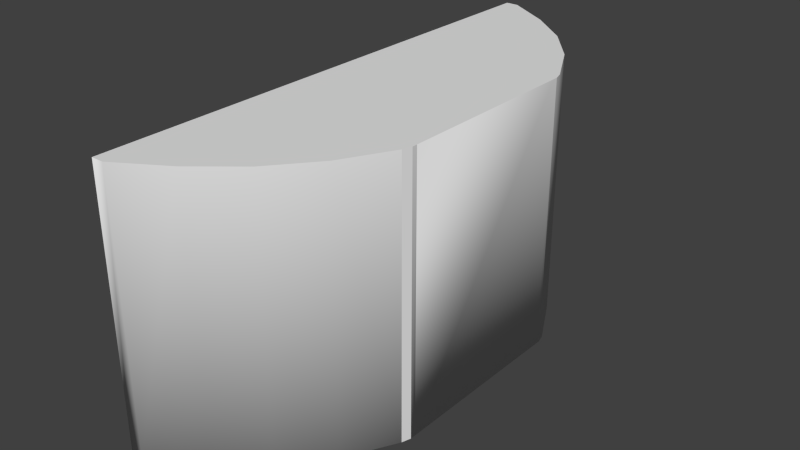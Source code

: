 # Source: CIR.blend  (saved by Blender 2.72.0; exported with 4.5.12 LTS)
import bpy
from mathutils import Matrix  # noqa: F401  (used for matrix-valued properties, if any)

bpy.ops.wm.read_factory_settings(use_empty=True)
scene = bpy.context.scene
scene.name = 'Scene'

# ---- collections
col_collection_1 = bpy.data.collections.new('Collection 1'); scene.collection.children.link(col_collection_1)

# ---- materials (node trees are filled in below, after node groups)
mat_cir = bpy.data.materials.new('CIR')
mat_cir.alpha_threshold = 0.0
mat_cir.use_transparent_shadow = False
mat_cir.roughness = 0.5
mat_cir.line_color = (0.0, 0.0, 0.0, 1.0)

# ---- material node trees
mat_cir.use_nodes = True; mat_cir.node_tree.nodes.clear()
_N = mat_cir.node_tree.nodes; _L = mat_cir.node_tree.links
n0 = _N.new('ShaderNodeOutputMaterial'); n0.name = 'Material Output'; n0.location = (300, 300)
n1 = _N.new('ShaderNodeBsdfDiffuse'); n1.name = 'Diffuse BSDF'; n1.location = (10, 300)
_L.new(n1.outputs[0], n0.inputs[0])
n0.is_active_output = True

# ---- world
world_world = bpy.data.worlds.new('World'); scene.world = world_world
world_world.color = (0.05088, 0.05088, 0.05088)
world_world.use_sun_shadow = False
world_world.sun_shadow_jitter_overblur = 0.0
world_world.cycles.sampling_method = 'MANUAL'
world_world.cycles.sample_map_resolution = 256

# ---- meshes
me_cube_004 = bpy.data.meshes.new('Cube.004')
me_cube_004.from_pydata([(-0.5928, -1.869, 0.96), (-0.5928, -1.862, 0.96), (-0.5928, -1.862, -0.96), (-0.5928, -1.869, -0.96), (-0.5031, -1.869, 0.96), (-0.1635, -1.663, 0.96), (-0.5928, -1.291, 0.7881), (-0.5928, -1.291, -0.7779), (-0.5928, 1.862, 0.96), (-0.5928, 0.7093, 0.7881), (0.5928, -0.7003, -0.96), (0.5928, 0.6628, 0.96), (0.1318, 1.406, 0.96), (0.5928, -0.6628, 0.96), (-0.489, 0.7093, 0.7881), (-0.489, -1.291, 0.7881), (-0.489, -1.291, -0.7779), (-0.5928, 0.7093, -0.7779), (-0.5928, 1.862, -0.96), (0.5928, -0.7003, 0.96), (0.5731, -0.7654, 0.96), (0.3883, -1.111, 0.96), (0.1395, -1.414, 0.96), (0.5928, 0.7003, 0.96), (0.5731, 0.7654, 0.96), (0.3883, 1.111, 0.96), (0.1395, 1.414, 0.96), (-0.1635, 1.663, 0.96), (-0.5928, 1.869, 0.96), (-0.5027, 1.869, 0.96), (-0.489, 0.7093, -0.7779), (-0.489, -0.1735, -0.5333), (-0.489, -0.07125, -0.5035), (-0.489, 0.02789, -0.4526), (-0.489, 0.1148, -0.3841), (-0.489, 0.1861, -0.3007), (-0.489, 0.2391, -0.2056), (-0.489, 0.2717, -0.1023), (-0.489, 0.2827, 0.005113), (-0.489, 0.2717, 0.1125), (-0.489, 0.2391, 0.2158), (-0.489, 0.1861, 0.311), (-0.489, 0.1148, 0.3944), (-0.489, 0.02789, 0.4628), (-0.489, -0.07125, 0.5137), (-0.489, -0.1788, 0.545), (-0.489, -0.2077, 0.5478), (-0.489, -0.2077, 0.7016), (-0.489, -0.3737, 0.7016), (-0.489, -0.3737, 0.5478), (-0.489, -0.4026, 0.545), (-0.489, -0.4079, 0.5435), (-0.489, -0.5101, 0.5137), (-0.489, -0.6093, 0.4628), (-0.489, -0.6962, 0.3944), (-0.489, -0.7675, 0.311), (-0.489, -0.8205, 0.2158), (-0.489, -0.8531, 0.1125), (-0.489, -0.8641, 0.005114), (-0.489, -0.8531, -0.1023), (-0.489, -0.8205, -0.2056), (-0.489, -0.7675, -0.3007), (-0.489, -0.6962, -0.3841), (-0.489, -0.6093, -0.4526), (-0.489, -0.5101, -0.5035), (-0.489, -0.4026, -0.5348), (-0.489, -0.2907, -0.5454), (-0.489, -0.1788, -0.5348), (-0.5928, 1.869, -0.96), (-0.5245, -0.07125, -0.5035), (-0.5245, 0.02789, -0.4526), (-0.5245, 0.1148, -0.3841), (-0.5245, 0.1861, -0.3007), (-0.5245, 0.2391, -0.2056), (-0.5245, 0.2717, -0.1023), (-0.5245, 0.2827, 0.005113), (-0.5245, 0.2717, 0.1125), (-0.5245, 0.2391, 0.2158), (-0.5245, 0.1861, 0.311), (-0.5245, 0.1148, 0.3944), (-0.5245, 0.02789, 0.4628), (-0.5245, -0.07125, 0.5137), (-0.5245, -0.1788, 0.545), (-0.5245, -0.2077, 0.5478), (-0.5245, -0.3737, 0.5478), (-0.5245, -0.4026, 0.545), (-0.5245, -0.5101, 0.5137), (-0.5245, -0.6093, 0.4628), (-0.5245, -0.6962, 0.3944), (-0.5245, -0.7675, 0.311), (-0.5245, -0.8205, 0.2158), (-0.5245, -0.8531, 0.1125), (-0.5245, -0.8641, 0.005114), (-0.5245, -0.8531, -0.1023), (-0.5245, -0.8205, -0.2056), (-0.5245, -0.7675, -0.3007), (-0.5245, -0.6962, -0.3841), (-0.5245, -0.6093, -0.4526), (-0.5245, -0.5101, -0.5035), (-0.5245, -0.4026, -0.5348), (-0.5245, -0.2907, -0.5454), (-0.5245, -0.1788, -0.5348), (-0.5245, -0.0341, -0.4003), (-0.5245, 0.03827, -0.3552), (-0.5245, 0.1021, -0.2821), (-0.5245, 0.1362, -0.2431), (-0.5245, 0.1904, -0.1214), (-0.5245, 0.2071, 0.005113), (-0.5245, 0.1904, 0.1316), (-0.5245, 0.1362, 0.2533), (-0.5245, 0.1021, 0.2923), (-0.5245, 0.03827, 0.3654), (-0.5245, -0.0341, 0.4105), (-0.5245, -0.147, 0.4637), (-0.5245, -0.2006, 0.476), (-0.5245, -0.2077, 0.4824), (-0.5245, -0.3737, 0.4824), (-0.5245, -0.3808, 0.476), (-0.5245, -0.6197, 0.3654), (-0.5245, -0.6835, 0.2923), (-0.5245, -0.7176, 0.2533), (-0.5245, -0.7718, 0.1316), (-0.5245, -0.7885, 0.005113), (-0.5245, -0.7718, -0.1214), (-0.5245, -0.7176, -0.2431), (-0.5245, -0.6835, -0.2821), (-0.5245, -0.6197, -0.3552), (-0.5245, -0.5473, -0.4003), (-0.5245, -0.4344, -0.4535), (-0.5245, -0.3808, -0.4658), (-0.5245, -0.2006, -0.4658), (-0.5245, -0.147, -0.4535), (-0.5245, -0.103, -0.4385), (-0.5245, 0.01212, -0.3747), (-0.5245, 0.05103, -0.3406), (-0.5245, 0.1625, -0.19), (-0.5245, 0.1625, 0.2003), (-0.5245, 0.05103, 0.3508), (-0.5245, 0.01212, 0.3849), (-0.5245, -0.103, 0.4487), (-0.5245, -0.2077, 0.4766), (-0.5245, -0.3737, 0.4766), (-0.5245, -0.4344, 0.4637), (-0.5245, -0.5935, 0.3849), (-0.5245, -0.6324, 0.3508), (-0.5245, -0.7439, 0.2003), (-0.5245, -0.7439, -0.19), (-0.5245, -0.6324, -0.3406), (-0.5245, -0.5935, -0.3747), (-0.5245, -0.4784, -0.4385), (-0.5245, -0.2907, -0.4728), (-0.5903, -0.07574, -0.3552), (-0.5384, 0.02138, -0.3552), (-0.5903, 0.05606, -0.2431), (-0.5398, 0.1778, -0.1214), (-0.549, 0.187, 0.005113), (-0.5398, 0.1778, 0.1316), (-0.5903, 0.05606, 0.2533), (-0.5384, 0.02138, 0.3654), (-0.5903, -0.07574, 0.3654), (-0.5398, -0.1975, 0.4637), (-0.549, -0.2907, 0.4637), (-0.533, -0.2907, 0.4763), (-0.533, -0.2077, 0.4699), (-0.5398, -0.3839, 0.4637), (-0.533, -0.3737, 0.4699), (-0.5245, -0.4784, 0.4487), (-0.5384, -0.6028, 0.3654), (-0.5245, -0.5473, 0.4105), (-0.5903, -0.6375, 0.2533), (-0.5398, -0.7592, 0.1316), (-0.549, -0.7684, 0.005113), (-0.5398, -0.7592, -0.1214), (-0.5903, -0.6375, -0.2431), (-0.5384, -0.6028, -0.3552), (-0.5903, -0.5057, -0.3552), (-0.5398, -0.3839, -0.4535), (-0.549, -0.2907, -0.4535), (-0.5398, -0.1975, -0.4535), (-0.6222, -0.1811, -0.3552), (-0.648, -0.05185, -0.2431), (-0.6222, 0.07742, -0.1214), (-0.633, 0.08463, 0.005113), (-0.6222, 0.07742, 0.1316), (-0.648, -0.05185, 0.2533), (-0.6222, -0.1811, 0.3654), (-0.633, -0.2907, 0.3654), (-0.6222, -0.4003, 0.3654), (-0.5903, -0.5057, 0.3654), (-0.648, -0.5296, 0.2533), (-0.6222, -0.6588, 0.1316), (-0.633, -0.666, 0.005113), (-0.6222, -0.6588, -0.1214), (-0.648, -0.5296, -0.2431), (-0.6222, -0.4003, -0.3552), (-0.633, -0.2907, -0.3552), (-0.6835, -0.1689, -0.2431), (-0.6835, -0.03713, -0.1214), (-0.6955, -0.03217, 0.005113), (-0.6835, -0.03713, 0.1316), (-0.6835, -0.1689, 0.2533), (-0.6955, -0.2907, 0.2533), (-0.6835, -0.4125, 0.2533), (-0.6835, -0.5443, 0.1316), (-0.6955, -0.5492, 0.005113), (-0.6835, -0.5443, -0.1214), (-0.6835, -0.4125, -0.2431), (-0.6955, -0.2907, -0.2431), (-0.7212, -0.1614, -0.1214), (-0.7339, -0.1589, 0.005113), (-0.7212, -0.1614, 0.1316), (-0.7339, -0.2907, 0.1316), (-0.7212, -0.42, 0.1316), (-0.7339, -0.4225, 0.005113), (-0.7212, -0.42, -0.1214), (-0.7339, -0.2907, -0.1214), (-0.7469, -0.2907, 0.005113), (-0.5928, -1.862, 0.96), (-0.5928, 1.862, 0.96), (-0.533, -0.3737, 0.7016), (-0.533, -0.2077, 0.7016), (-0.5928, -1.869, 0.96), (-0.5928, -1.869, 0.96), (-0.5928, -1.862, 0.96), (-0.5031, -1.869, 0.96), (-0.5031, -1.869, 0.96), (-0.1635, -1.663, 0.96), (-0.5928, -1.291, 0.7881), (-0.5928, -1.291, 0.7881), (-0.5928, -1.291, -0.7779), (-0.5928, -1.291, -0.7779), (-0.5928, 1.862, 0.96), (-0.5928, 0.7093, 0.7881), (-0.5928, 0.7093, 0.7881), (0.5928, -0.6628, -0.96), (0.5928, -0.7003, -0.96), (0.5731, -0.7654, -0.96), (0.3883, -1.111, -0.96), (0.1395, -1.414, -0.96), (-0.1635, -1.663, -0.96), (-0.5031, -1.869, -0.96), (0.5928, -0.6628, 0.96), (0.5928, -0.6628, 0.96), (0.5928, -0.6628, 0.96), (0.5928, -0.6628, 0.96), (0.5928, 0.6628, 0.96), (0.5928, 0.6628, 0.96), (0.5928, 0.6628, 0.96), (0.5928, 0.6628, 0.96), (-0.489, -1.291, 0.7881), (-0.489, -1.291, 0.7881), (0.5928, 0.6628, -0.96), (0.5928, 0.6628, -0.96), (0.5928, 0.6628, -0.96), (0.5928, -0.7003, 0.96), (0.5928, -0.7003, 0.96), (0.1395, -1.414, 0.96), (0.3883, -1.111, 0.96), (0.5731, -0.7654, 0.96), (-0.5928, 0.7093, -0.7779), (-0.5928, 0.7093, -0.7779), (-0.489, 0.7093, 0.7881), (-0.489, 0.7093, 0.7881), (-0.489, 0.7093, -0.7779), (-0.489, 0.7093, -0.7779), (-0.489, -0.2077, 0.5478), (-0.489, -0.2077, 0.5478), (-0.489, -0.2077, 0.7016), (-0.489, -0.2077, 0.7016), (-0.489, -0.3737, 0.7016), (-0.489, -0.3737, 0.7016), (-0.489, -0.3737, 0.5478), (-0.489, -0.3737, 0.5478), (-0.489, -1.291, -0.7779), (-0.489, -1.291, -0.7779), (-0.5928, 1.869, 0.96), (-0.5928, 1.869, 0.96), (-0.5027, 1.869, -0.96), (-0.1635, 1.663, -0.96), (0.5928, 0.7003, 0.96), (0.5928, 0.7003, 0.96), (0.5928, 0.7003, -0.96), (0.5731, 0.7654, 0.96), (0.5731, 0.7654, -0.96), (0.3883, 1.111, 0.96), (0.3883, 1.111, -0.96), (0.1395, 1.414, 0.96), (0.1395, 1.414, -0.96), (-0.1635, 1.663, 0.96), (-0.5027, 1.869, 0.96), (-0.5027, 1.869, 0.96), (-0.489, 0.02789, -0.4526), (-0.489, -0.07125, -0.5035), (-0.489, 0.1148, -0.3841), (-0.489, 0.1861, -0.3007), (-0.489, 0.2391, -0.2056), (-0.489, 0.2717, -0.1023), (-0.5245, 0.2717, -0.1023), (-0.5245, 0.2827, 0.005113), (-0.489, 0.2827, 0.005113), (-0.5245, 0.2717, 0.1125), (-0.489, 0.2717, 0.1125), (-0.5245, 0.2391, 0.2158), (-0.489, 0.2391, 0.2158), (-0.5245, 0.1861, 0.311), (-0.489, 0.1861, 0.311), (-0.5245, 0.1148, 0.3944), (-0.489, 0.1148, 0.3944), (-0.5245, 0.02789, 0.4628), (-0.489, 0.02789, 0.4628), (-0.5245, -0.07125, 0.5137), (-0.489, -0.07125, 0.5137), (-0.5245, -0.1788, 0.545), (-0.489, -0.1788, 0.545), (-0.5245, -0.2077, 0.5478), (-0.5245, -0.2077, 0.5478), (-0.5245, -0.3737, 0.5478), (-0.5245, -0.3737, 0.5478), (-0.5245, -0.4026, 0.545), (-0.489, -0.4026, 0.545), (-0.489, -0.5101, 0.5137), (-0.489, -0.4079, 0.5435), (-0.5245, -0.5101, 0.5137), (-0.5245, -0.6093, 0.4628), (-0.489, -0.6093, 0.4628), (-0.5245, -0.6962, 0.3944), (-0.489, -0.6962, 0.3944), (-0.5245, -0.7675, 0.311), (-0.489, -0.7675, 0.311), (-0.5245, -0.8205, 0.2158), (-0.489, -0.8205, 0.2158), (-0.5245, -0.8531, 0.1125), (-0.489, -0.8531, 0.1125), (-0.5245, -0.8641, 0.005114), (-0.489, -0.8641, 0.005114), (-0.5245, -0.8531, -0.1023), (-0.489, -0.8531, -0.1023), (-0.5245, -0.8205, -0.2056), (-0.489, -0.8205, -0.2056), (-0.5245, -0.7675, -0.3007), (-0.489, -0.7675, -0.3007), (-0.5245, -0.6962, -0.3841), (-0.489, -0.6962, -0.3841), (-0.5245, -0.6093, -0.4526), (-0.489, -0.6093, -0.4526), (-0.5245, -0.5101, -0.5035), (-0.489, -0.5101, -0.5035), (-0.5245, -0.4026, -0.5348), (-0.489, -0.4026, -0.5348), (-0.5245, -0.2907, -0.5454), (-0.489, -0.2907, -0.5454), (-0.5245, -0.1788, -0.5348), (-0.489, -0.1788, -0.5348), (-0.5245, -0.07125, -0.5035), (-0.489, -0.1735, -0.5333), (-0.5245, 0.2391, -0.2056), (-0.5245, 0.1861, -0.3007), (-0.5245, 0.1148, -0.3841), (-0.5245, 0.02789, -0.4526), (-0.5245, -0.2006, -0.4658), (-0.5245, -0.147, -0.4535), (-0.5245, -0.103, -0.4385), (-0.5245, -0.0341, -0.4003), (-0.5245, 0.01212, -0.3747), (-0.5245, 0.03827, -0.3552), (-0.5245, 0.05103, -0.3406), (-0.5245, 0.1021, -0.2821), (-0.5245, 0.1362, -0.2431), (-0.5245, 0.1625, -0.19), (-0.5245, 0.1904, -0.1214), (-0.5245, 0.2071, 0.005113), (-0.5245, 0.1904, 0.1316), (-0.5245, 0.1625, 0.2003), (-0.5245, 0.1362, 0.2533), (-0.5245, 0.1021, 0.2923), (-0.5245, 0.05103, 0.3508), (-0.5245, 0.03827, 0.3654), (-0.5245, 0.01212, 0.3849), (-0.5245, -0.0341, 0.4105), (-0.5245, -0.103, 0.4487), (-0.5245, -0.147, 0.4637), (-0.5245, -0.2006, 0.476), (-0.5245, -0.2077, 0.4824), (-0.5245, -0.3737, 0.4824), (-0.5245, -0.2077, 0.4766), (-0.5245, -0.2077, 0.4766), (-0.5245, -0.3737, 0.4766), (-0.5245, -0.3737, 0.4766), (-0.5245, -0.3808, 0.476), (-0.5245, -0.5935, -0.3747), (-0.5245, -0.5473, -0.4003), (-0.5245, -0.4784, -0.4385), (-0.5245, -0.4344, -0.4535), (-0.5245, -0.3808, -0.4658), (-0.5245, -0.2907, -0.4728), (-0.5245, -0.4344, 0.4637), (-0.5245, -0.4784, 0.4487), (-0.5245, -0.5473, 0.4105), (-0.5245, -0.5935, 0.3849), (-0.5245, -0.6197, 0.3654), (-0.5245, -0.6324, 0.3508), (-0.5245, -0.6835, 0.2923), (-0.5245, -0.7176, 0.2533), (-0.5245, -0.7439, 0.2003), (-0.5245, -0.7718, 0.1316), (-0.5245, -0.7885, 0.005113), (-0.5245, -0.7718, -0.1214), (-0.5245, -0.7439, -0.19), (-0.5245, -0.7176, -0.2431), (-0.5245, -0.6835, -0.2821), (-0.5245, -0.6324, -0.3406), (-0.5245, -0.6197, -0.3552), (-0.533, -0.2907, 0.4763), (-0.533, -0.2077, 0.4699), (-0.533, -0.2077, 0.4699), (-0.533, -0.3737, 0.4699), (-0.533, -0.3737, 0.4699), (-0.533, -0.3737, 0.7016), (-0.533, -0.3737, 0.7016), (-0.533, -0.2077, 0.7016), (-0.533, -0.2077, 0.7016)], [(4, 221), (4, 240), (13, 11), (20, 254), (289, 277), (252, 246), (242, 247), (276, 289)], [(0, 1, 2, 3), (225, 222, 3, 240), (5, 256, 257, 258, 255, 244, 245, 23, 24, 25, 26, 27, 29, 28, 231, 223, 222, 224), (6, 7, 2, 1, 8, 9), (226, 225, 240, 239), (227, 232, 14, 15), (229, 228, 250, 16), (7, 17, 9, 8, 18, 2), (241, 19, 235, 234), (236, 20, 21, 237), (237, 21, 22, 238), (238, 22, 226, 239), (233, 259, 30, 261), (249, 262, 263, 31, 292, 291, 34, 294, 295, 37, 299, 39, 40, 41, 42, 43, 44, 313, 46, 47, 48, 49, 319, 51), (260, 230, 273, 264), (274, 249, 51, 52, 324, 54, 55, 56, 57, 58, 59, 60, 61, 62, 63, 64, 65, 66, 352, 31, 263), (8, 275, 68, 18), (279, 248, 253, 281), (285, 284, 282, 283), (287, 286, 284, 285), (278, 288, 286, 287), (288, 278, 277, 290), (32, 69, 70, 33), (33, 70, 71, 293), (293, 71, 72, 35), (35, 72, 73, 36), (36, 73, 74, 296), (296, 74, 75, 38), (38, 75, 76, 301), (301, 76, 77, 303), (303, 77, 78, 305), (305, 78, 79, 307), (307, 79, 80, 309), (309, 80, 81, 311), (311, 81, 82, 45), (265, 45, 82, 83), (84, 85, 50, 271), (320, 321, 50, 85, 86), (320, 86, 87, 53), (53, 87, 88, 326), (326, 88, 89, 328), (328, 89, 90, 330), (330, 90, 91, 332), (332, 91, 92, 334), (334, 92, 93, 336), (336, 93, 94, 338), (338, 94, 95, 340), (340, 95, 96, 342), (342, 96, 97, 344), (344, 97, 98, 346), (346, 98, 99, 348), (348, 99, 100, 350), (350, 100, 101, 67), (101, 69, 32, 354, 67), (248, 244, 234, 253), (306, 304, 302, 300, 298, 297, 355, 356, 357, 358, 353, 351, 349, 150, 130, 131, 132, 102, 133, 103, 134, 104, 105, 135, 106, 107, 108, 136, 109, 110, 137, 111, 138, 112, 139, 113, 114, 115, 314, 312, 310, 308), (116, 117, 323, 322, 318, 316), (115, 114, 140), (141, 117, 116), (148, 127, 149, 128, 129, 150, 349, 347, 345, 343, 341, 339, 337, 335, 333, 331, 329, 327, 325, 323, 117, 142, 166, 168, 143, 118, 144, 119, 120, 145, 121, 122, 123, 146, 124, 125, 147, 126), (361, 151, 362), (362, 151, 152, 363), (364, 152, 365), (363, 152, 364), (365, 152, 153, 366), (366, 153, 367), (368, 154, 369), (369, 154, 155, 370), (370, 155, 156, 371), (371, 156, 372), (373, 157, 374), (374, 157, 158, 375), (375, 158, 376), (376, 158, 377), (377, 158, 159, 378), (378, 159, 379), (380, 160, 381), (381, 160, 161, 162, 163, 384), (162, 161, 164, 388, 386, 165), (388, 164, 395), (398, 167, 399), (399, 167, 400), (400, 167, 169, 401), (401, 169, 402), (403, 170, 404), (404, 170, 171, 405), (405, 171, 172, 406), (406, 172, 407), (408, 173, 409), (409, 173, 174, 410), (410, 174, 411), (411, 174, 389), (389, 174, 175, 390), (390, 175, 391), (392, 176, 393), (393, 176, 177, 394), (359, 178, 360), (394, 177, 178, 359), (360, 178, 179, 151, 361), (151, 180, 153, 152), (154, 368, 367, 153, 181), (181, 182, 155, 154), (182, 183, 156, 155), (373, 372, 156, 183, 157), (184, 159, 158, 157), (185, 160, 380, 379, 159), (186, 161, 160, 185), (187, 164, 161, 186), (164, 187, 188, 396, 395), (397, 188, 167, 398), (169, 167, 188, 189), (170, 403, 402, 169, 190), (171, 170, 190, 191), (172, 171, 191, 192), (192, 173, 408, 407, 172), (174, 173, 193, 175), (175, 194, 176, 392, 391), (176, 194, 195, 177), (177, 195, 179, 178), (179, 196, 180, 151), (180, 197, 181, 153), (197, 198, 182, 181), (198, 199, 183, 182), (199, 184, 157, 183), (200, 185, 159, 184), (201, 186, 185, 200), (202, 187, 186, 201), (396, 188, 397), (190, 169, 189, 203), (189, 188, 187, 202), (191, 190, 203, 204), (192, 191, 204, 205), (173, 192, 205, 193), (175, 193, 206, 194), (194, 206, 207, 195), (195, 207, 196, 179), (196, 208, 197, 180), (208, 209, 198, 197), (209, 210, 199, 198), (210, 200, 184, 199), (211, 201, 200, 210), (212, 202, 201, 211), (203, 189, 202, 212), (204, 203, 212, 213), (205, 204, 213, 214), (193, 205, 214, 206), (206, 214, 215, 207), (207, 215, 208, 196), (215, 216, 209, 208), (216, 211, 210, 209), (213, 212, 211, 216), (214, 213, 216, 215), (417, 419, 413, 412, 415), (269, 219, 416, 387, 383, 317, 272), (267, 220, 418, 270), (420, 268, 266, 315, 382, 385, 414), (275, 290, 277, 68), (280, 281, 283, 282), (258, 236, 235, 255), (2, 18, 68, 277, 278, 287, 285, 283, 281, 253, 234, 235, 236, 237, 238, 239, 240, 3)])
me_cube_004.polygons.foreach_set('use_smooth', [1, 1, 0, 1, 1, 1, 1, 1, 1, 1, 1, 1, 1, 1, 1, 1, 1, 1, 1, 1, 1, 1, 1, 1, 1, 1, 1, 1, 1, 1, 1, 1, 1, 1, 1, 1, 1, 1, 1, 1, 1, 1, 1, 1, 1, 1, 1, 1, 1, 1, 1, 1, 1, 1, 1, 1, 1, 1, 1, 1, 1, 1, 1, 1, 1, 1, 1, 1, 1, 1, 1, 1, 1, 1, 1, 1, 1, 1, 1, 1, 1, 1, 1, 1, 1, 1, 1, 1, 1, 1, 1, 1, 1, 1, 1, 1, 1, 1, 1, 1, 1, 1, 1, 1, 1, 1, 1, 1, 1, 1, 1, 1, 1, 1, 1, 1, 1, 1, 1, 1, 1, 1, 1, 1, 1, 1, 1, 1, 1, 1, 1, 1, 1, 1, 1, 1, 1, 1, 1, 1, 1, 1, 1, 1, 1, 1, 1, 1, 1, 1, 1, 1, 1, 1, 1, 1, 1, 1, 0, 1])
_uv = me_cube_004.uv_layers.new(name='UVMap')
_uv.uv.foreach_set('vector', [0.03432, 0.6345, 0.03322, 0.6345, 0.03322, 0.3334, 0.03432, 0.3334, 0.8113, 0.9809, 0.8035, 0.9809, 0.8035, 0.8166, 0.8113, 0.8166, 0.6975, 0.6541, 0.6714, 0.6325, 0.65, 0.6061, 0.6341, 0.5759, 0.6324, 0.5703, 0.6324, 0.567, 0.6324, 0.4515, 0.6324, 0.4482, 0.6341, 0.4425, 0.65, 0.4124, 0.6714, 0.386, 0.6975, 0.3643, 0.7267, 0.3464, 0.7345, 0.3464, 0.7345, 0.347, 0.7345, 0.6715, 0.7345, 0.6721, 0.7267, 0.6721, 0.5342, 0.607, 0.5342, 0.3643, 0.6238, 0.3361, 0.6238, 0.6336, 0.03969, 0.6336, 0.2205, 0.607, 0.8405, 0.9843, 0.8113, 0.9809, 0.8113, 0.8166, 0.8405, 0.8199, 0.05264, 0.03138, 0.05264, 0.3102, 0.03834, 0.3102, 0.03834, 0.03138, 0.09476, 0.09258, 0.09476, 0.3109, 0.08048, 0.3109, 0.08048, 0.09258, 0.5342, 0.3643, 0.2205, 0.3643, 0.2205, 0.607, 0.03969, 0.6336, 0.03968, 0.3361, 0.6238, 0.3361, 0.858, 0.9858, 0.855, 0.9858, 0.855, 0.8185, 0.858, 0.8185, 0.9876, 0.8171, 0.9876, 0.9844, 0.9539, 0.9844, 0.9539, 0.8171, 0.9539, 0.8171, 0.9539, 0.9844, 0.9213, 0.9844, 0.9213, 0.8171, 0.9213, 0.8171, 0.9213, 0.9844, 0.8911, 0.9844, 0.8911, 0.8171, 0.05972, 0.3081, 0.05972, 0.09358, 0.07403, 0.09358, 0.07403, 0.3081, 0.2305, 0.3716, 0.5268, 0.3716, 0.5268, 0.6008, 0.396, 0.565, 0.4112, 0.5606, 0.4258, 0.5532, 0.4387, 0.5432, 0.4493, 0.531, 0.4571, 0.517, 0.462, 0.5019, 0.4636, 0.4862, 0.462, 0.4705, 0.4571, 0.4554, 0.4493, 0.4414, 0.4387, 0.4292, 0.4258, 0.4192, 0.4112, 0.4118, 0.3952, 0.4072, 0.3909, 0.4068, 0.3909, 0.3843, 0.3664, 0.3843, 0.3664, 0.4068, 0.3621, 0.4072, 0.3613, 0.4074, 0.03015, 0.03036, 0.03015, 0.3092, 0.01584, 0.3092, 0.01584, 0.03036, 0.2305, 0.6008, 0.2305, 0.3716, 0.3613, 0.4074, 0.3461, 0.4118, 0.3315, 0.4192, 0.3186, 0.4292, 0.308, 0.4414, 0.3002, 0.4554, 0.2953, 0.4705, 0.2937, 0.4862, 0.2953, 0.5019, 0.3002, 0.517, 0.308, 0.531, 0.3186, 0.5432, 0.3315, 0.5532, 0.3461, 0.5606, 0.3621, 0.5652, 0.3786, 0.5668, 0.3952, 0.5652, 0.396, 0.565, 0.5268, 0.6008, 0.03969, 0.6336, 0.03861, 0.6336, 0.03861, 0.3361, 0.03968, 0.3361, 0.8984, 0.9875, 0.8954, 0.9875, 0.8954, 0.8202, 0.8984, 0.8202, 0.8816, 0.8187, 0.8816, 0.986, 0.8609, 0.986, 0.8609, 0.8187, 0.9266, 0.8199, 0.9266, 0.9872, 0.9037, 0.9872, 0.9037, 0.8199, 0.9538, 0.8199, 0.9538, 0.9872, 0.9266, 0.9872, 0.9266, 0.8199, 0.9538, 0.9872, 0.9538, 0.8199, 0.9839, 0.8199, 0.9839, 0.9872, 0.03416, 0.7018, 0.03049, 0.7018, 0.03049, 0.6914, 0.03416, 0.6914, 0.03416, 0.6914, 0.03049, 0.6914, 0.03049, 0.6823, 0.03416, 0.6823, 0.04847, 0.6837, 0.05153, 0.6837, 0.05186, 0.691, 0.04881, 0.691, 0.04881, 0.691, 0.05186, 0.691, 0.05211, 0.6993, 0.04906, 0.6993, 0.04906, 0.6993, 0.05211, 0.6993, 0.05227, 0.7083, 0.04921, 0.7083, 0.04921, 0.7083, 0.05227, 0.7083, 0.05232, 0.7176, 0.04926, 0.7176, 0.04926, 0.7176, 0.05232, 0.7176, 0.05227, 0.727, 0.04921, 0.727, 0.04921, 0.727, 0.05227, 0.727, 0.05211, 0.736, 0.04906, 0.736, 0.04906, 0.736, 0.05211, 0.736, 0.05186, 0.7443, 0.04881, 0.7443, 0.04881, 0.7443, 0.05186, 0.7443, 0.05153, 0.7515, 0.04847, 0.7515, 0.1849, 0.6904, 0.1813, 0.6904, 0.1813, 0.6813, 0.1849, 0.6813, 0.1849, 0.6813, 0.1813, 0.6813, 0.1813, 0.671, 0.1849, 0.671, 0.1849, 0.671, 0.1813, 0.671, 0.1813, 0.6597, 0.1849, 0.6597, 0.1849, 0.6567, 0.1849, 0.6597, 0.1813, 0.6597, 0.1813, 0.6567, 0.1849, 0.6904, 0.1849, 0.6874, 0.1886, 0.6874, 0.1886, 0.6904, 0.1886, 0.6761, 0.1886, 0.6868, 0.1886, 0.6874, 0.1849, 0.6874, 0.1849, 0.6761, 0.1886, 0.6761, 0.1849, 0.6761, 0.1849, 0.6658, 0.1886, 0.6658, 0.1886, 0.6658, 0.1849, 0.6658, 0.1849, 0.6567, 0.1886, 0.6567, 0.04138, 0.6834, 0.04505, 0.6834, 0.04505, 0.6933, 0.04138, 0.6933, 0.04138, 0.6933, 0.04505, 0.6933, 0.04505, 0.7042, 0.04138, 0.7042, 0.04138, 0.7042, 0.04505, 0.7042, 0.04505, 0.7154, 0.04138, 0.7154, 0.04138, 0.7154, 0.04505, 0.7154, 0.04505, 0.7266, 0.04138, 0.7266, 0.04138, 0.7266, 0.04505, 0.7266, 0.04505, 0.7375, 0.04138, 0.7375, 0.04138, 0.7375, 0.04505, 0.7375, 0.04505, 0.7474, 0.04138, 0.7474, 0.04138, 0.7474, 0.04505, 0.7474, 0.04505, 0.7562, 0.04138, 0.7562, 0.03416, 0.7746, 0.03049, 0.7746, 0.03049, 0.7671, 0.03416, 0.7671, 0.03416, 0.7671, 0.03049, 0.7671, 0.03049, 0.758, 0.03416, 0.758, 0.03416, 0.758, 0.03049, 0.758, 0.03049, 0.7477, 0.03416, 0.7477, 0.03416, 0.7477, 0.03049, 0.7477, 0.03049, 0.7364, 0.03416, 0.7364, 0.03416, 0.7364, 0.03049, 0.7364, 0.03049, 0.7247, 0.03416, 0.7247, 0.03416, 0.7247, 0.03049, 0.7247, 0.03049, 0.713, 0.03416, 0.713, 0.03049, 0.713, 0.03049, 0.7018, 0.03416, 0.7018, 0.03416, 0.7125, 0.03416, 0.713, 0.8954, 0.9875, 0.7912, 0.9875, 0.7912, 0.8202, 0.8954, 0.8202, 0.1588, 0.7668, 0.1509, 0.775, 0.1416, 0.7815, 0.1313, 0.7859, 0.1204, 0.7881, 0.1092, 0.788, 0.0983, 0.7856, 0.08799, 0.7811, 0.07872, 0.7745, 0.07083, 0.7661, 0.06463, 0.7563, 0.06036, 0.7454, 0.05819, 0.7338, 0.06566, 0.7331, 0.06725, 0.7424, 0.06904, 0.7479, 0.07101, 0.7523, 0.07561, 0.7591, 0.07869, 0.7637, 0.08095, 0.7662, 0.08258, 0.7674, 0.08909, 0.7721, 0.09344, 0.7753, 0.09915, 0.7775, 0.1065, 0.7798, 0.1197, 0.7802, 0.1325, 0.7773, 0.1393, 0.7737, 0.1445, 0.7704, 0.1482, 0.7665, 0.1537, 0.7606, 0.1551, 0.7591, 0.1568, 0.7562, 0.159, 0.7511, 0.1623, 0.7436, 0.1634, 0.7389, 0.1641, 0.7332, 0.1647, 0.7324, 0.1714, 0.7317, 0.1714, 0.7348, 0.1693, 0.7463, 0.165, 0.7571, 0.1631, 0.7151, 0.1624, 0.7144, 0.1588, 0.6908, 0.165, 0.7006, 0.1693, 0.7115, 0.1698, 0.7144, 0.1647, 0.7324, 0.1641, 0.7332, 0.1641, 0.7324, 0.1625, 0.7151, 0.1624, 0.7144, 0.1631, 0.7151, 0.0728, 0.7006, 0.07062, 0.7057, 0.06736, 0.7133, 0.06624, 0.718, 0.0655, 0.7237, 0.06566, 0.7331, 0.05819, 0.7338, 0.05819, 0.7221, 0.06036, 0.7106, 0.06463, 0.6998, 0.07083, 0.69, 0.07872, 0.6818, 0.08799, 0.6754, 0.0983, 0.6709, 0.1092, 0.6687, 0.1204, 0.6688, 0.1313, 0.6712, 0.1416, 0.6758, 0.1509, 0.6824, 0.1588, 0.6908, 0.1624, 0.7144, 0.1606, 0.7089, 0.1586, 0.7045, 0.154, 0.6977, 0.1509, 0.6932, 0.1487, 0.6906, 0.1471, 0.6895, 0.1405, 0.6847, 0.1362, 0.6815, 0.1305, 0.6793, 0.1232, 0.6771, 0.11, 0.6766, 0.09712, 0.6796, 0.09033, 0.6832, 0.08513, 0.6864, 0.08145, 0.6904, 0.07593, 0.6963, 0.07455, 0.6977, 0.06959, 0.7465, 0.0782, 0.7493, 0.07354, 0.7537, 0.07354, 0.7537, 0.0782, 0.7493, 0.0782, 0.7595, 0.07618, 0.7585, 0.0782, 0.7613, 0.0782, 0.7595, 0.07971, 0.7626, 0.2134, 0.659, 0.2117, 0.659, 0.2119, 0.6567, 0.07971, 0.7626, 0.0782, 0.7595, 0.08978, 0.7631, 0.08575, 0.7679, 0.08575, 0.7679, 0.08978, 0.7631, 0.08978, 0.7715, 0.1958, 0.6975, 0.1941, 0.6903, 0.1956, 0.6903, 0.1956, 0.6903, 0.1941, 0.6903, 0.1931, 0.6771, 0.1956, 0.6771, 0.1956, 0.6771, 0.1931, 0.6771, 0.1941, 0.6639, 0.1956, 0.6639, 0.1956, 0.6639, 0.1941, 0.6639, 0.1958, 0.6567, 0.1411, 0.7715, 0.1411, 0.7631, 0.1451, 0.7679, 0.1451, 0.7679, 0.1411, 0.7631, 0.1527, 0.7595, 0.1512, 0.7626, 0.1512, 0.7626, 0.1527, 0.7595, 0.1527, 0.7613, 0.2115, 0.6567, 0.2117, 0.659, 0.21, 0.659, 0.1547, 0.7585, 0.1527, 0.7595, 0.1527, 0.7493, 0.1573, 0.7537, 0.1573, 0.7537, 0.1527, 0.7493, 0.1613, 0.7465, 0.2074, 0.6867, 0.2058, 0.6815, 0.2074, 0.6811, 0.2074, 0.6811, 0.2058, 0.6815, 0.2049, 0.6717, 0.2066, 0.6717, 0.2066, 0.6804, 0.2074, 0.6804, 0.2066, 0.6717, 0.2049, 0.6717, 0.2058, 0.662, 0.2074, 0.6623, 0.2074, 0.663, 0.2066, 0.663, 0.2074, 0.6623, 0.2058, 0.662, 0.2074, 0.6567, 0.7386, 0.656, 0.7362, 0.6544, 0.7386, 0.6515, 0.1527, 0.6925, 0.1527, 0.6942, 0.1512, 0.6911, 0.1512, 0.6911, 0.1527, 0.6942, 0.1411, 0.6906, 0.1451, 0.6858, 0.1451, 0.6858, 0.1411, 0.6906, 0.1411, 0.6822, 0.175, 0.7245, 0.1734, 0.7172, 0.175, 0.7169, 0.175, 0.7169, 0.1734, 0.7172, 0.1725, 0.704, 0.175, 0.7036, 0.175, 0.7036, 0.1725, 0.704, 0.1734, 0.6912, 0.175, 0.6909, 0.175, 0.6909, 0.1734, 0.6912, 0.175, 0.6844, 0.08978, 0.6822, 0.08978, 0.6906, 0.08575, 0.6858, 0.08575, 0.6858, 0.08978, 0.6906, 0.0782, 0.6942, 0.07971, 0.6911, 0.07971, 0.6911, 0.0782, 0.6942, 0.0782, 0.6925, 0.2151, 0.6567, 0.2151, 0.659, 0.2134, 0.6588, 0.07618, 0.6952, 0.0782, 0.6942, 0.0782, 0.7044, 0.07354, 0.7, 0.07354, 0.7, 0.0782, 0.7044, 0.06959, 0.7072, 0.21, 0.6867, 0.2084, 0.6815, 0.21, 0.6811, 0.21, 0.6811, 0.2084, 0.6815, 0.2074, 0.6717, 0.21, 0.6717, 0.21, 0.6623, 0.2084, 0.662, 0.21, 0.6567, 0.21, 0.6717, 0.2074, 0.6717, 0.2084, 0.662, 0.21, 0.6623, 0.06804, 0.7419, 0.06804, 0.7366, 0.0782, 0.7383, 0.0782, 0.7493, 0.06959, 0.7465, 0.0782, 0.7493, 0.08978, 0.7518, 0.08978, 0.7631, 0.0782, 0.7595, 0.1024, 0.7758, 0.09526, 0.7742, 0.08978, 0.7715, 0.08978, 0.7631, 0.1024, 0.7653, 0.1024, 0.7653, 0.1154, 0.7661, 0.1154, 0.7768, 0.1024, 0.7758, 0.1154, 0.7661, 0.1285, 0.7653, 0.1285, 0.7758, 0.1154, 0.7768, 0.1411, 0.7715, 0.1356, 0.7742, 0.1285, 0.7758, 0.1285, 0.7653, 0.1411, 0.7631, 0.1411, 0.7518, 0.1527, 0.7493, 0.1527, 0.7595, 0.1411, 0.7631, 0.1527, 0.7383, 0.1628, 0.7366, 0.1628, 0.7419, 0.1613, 0.7465, 0.1527, 0.7493, 0.1527, 0.7269, 0.1628, 0.7269, 0.1628, 0.7366, 0.1527, 0.7383, 0.1527, 0.7154, 0.1628, 0.7171, 0.1628, 0.7269, 0.1527, 0.7269, 0.1628, 0.7171, 0.1527, 0.7154, 0.1527, 0.7044, 0.1613, 0.7072, 0.1628, 0.7118, 0.1573, 0.7, 0.1527, 0.7044, 0.1527, 0.6942, 0.1547, 0.6952, 0.1411, 0.6906, 0.1527, 0.6942, 0.1527, 0.7044, 0.1411, 0.7019, 0.1285, 0.6779, 0.1356, 0.6795, 0.1411, 0.6822, 0.1411, 0.6906, 0.1285, 0.6884, 0.1154, 0.6769, 0.1285, 0.6779, 0.1285, 0.6884, 0.1154, 0.6876, 0.1024, 0.6779, 0.1154, 0.6769, 0.1154, 0.6876, 0.1024, 0.6884, 0.1024, 0.6884, 0.08978, 0.6906, 0.08978, 0.6822, 0.09526, 0.6795, 0.1024, 0.6779, 0.0782, 0.6942, 0.08978, 0.6906, 0.08978, 0.7019, 0.0782, 0.7044, 0.0782, 0.7044, 0.0782, 0.7154, 0.06804, 0.7171, 0.06804, 0.7118, 0.06959, 0.7072, 0.06804, 0.7171, 0.0782, 0.7154, 0.0782, 0.7269, 0.06804, 0.7269, 0.06804, 0.7269, 0.0782, 0.7269, 0.0782, 0.7383, 0.06804, 0.7366, 0.0782, 0.7383, 0.08978, 0.7396, 0.08978, 0.7518, 0.0782, 0.7493, 0.08978, 0.7518, 0.1024, 0.7534, 0.1024, 0.7653, 0.08978, 0.7631, 0.1024, 0.7534, 0.1154, 0.7539, 0.1154, 0.7661, 0.1024, 0.7653, 0.1154, 0.7539, 0.1285, 0.7534, 0.1285, 0.7653, 0.1154, 0.7661, 0.1285, 0.7534, 0.1411, 0.7518, 0.1411, 0.7631, 0.1285, 0.7653, 0.1411, 0.7396, 0.1527, 0.7383, 0.1527, 0.7493, 0.1411, 0.7518, 0.1411, 0.7269, 0.1527, 0.7269, 0.1527, 0.7383, 0.1411, 0.7396, 0.1411, 0.7141, 0.1527, 0.7154, 0.1527, 0.7269, 0.1411, 0.7269, 0.1613, 0.7072, 0.1527, 0.7044, 0.1573, 0.7, 0.1285, 0.6884, 0.1411, 0.6906, 0.1411, 0.7019, 0.1285, 0.7003, 0.1411, 0.7019, 0.1527, 0.7044, 0.1527, 0.7154, 0.1411, 0.7141, 0.1154, 0.6876, 0.1285, 0.6884, 0.1285, 0.7003, 0.1154, 0.6998, 0.1024, 0.6884, 0.1154, 0.6876, 0.1154, 0.6998, 0.1024, 0.7003, 0.08978, 0.6906, 0.1024, 0.6884, 0.1024, 0.7003, 0.08978, 0.7019, 0.0782, 0.7044, 0.08978, 0.7019, 0.08978, 0.7141, 0.0782, 0.7154, 0.0782, 0.7154, 0.08978, 0.7141, 0.08978, 0.7269, 0.0782, 0.7269, 0.0782, 0.7269, 0.08978, 0.7269, 0.08978, 0.7396, 0.0782, 0.7383, 0.08978, 0.7396, 0.1024, 0.7404, 0.1024, 0.7534, 0.08978, 0.7518, 0.1024, 0.7404, 0.1154, 0.7406, 0.1154, 0.7539, 0.1024, 0.7534, 0.1154, 0.7406, 0.1285, 0.7404, 0.1285, 0.7534, 0.1154, 0.7539, 0.1285, 0.7404, 0.1411, 0.7396, 0.1411, 0.7518, 0.1285, 0.7534, 0.1285, 0.7269, 0.1411, 0.7269, 0.1411, 0.7396, 0.1285, 0.7404, 0.1285, 0.7133, 0.1411, 0.7141, 0.1411, 0.7269, 0.1285, 0.7269, 0.1285, 0.7003, 0.1411, 0.7019, 0.1411, 0.7141, 0.1285, 0.7133, 0.1154, 0.6998, 0.1285, 0.7003, 0.1285, 0.7133, 0.1154, 0.7131, 0.1024, 0.7003, 0.1154, 0.6998, 0.1154, 0.7131, 0.1024, 0.7133, 0.08978, 0.7019, 0.1024, 0.7003, 0.1024, 0.7133, 0.08978, 0.7141, 0.08978, 0.7141, 0.1024, 0.7133, 0.1024, 0.7269, 0.08978, 0.7269, 0.08978, 0.7269, 0.1024, 0.7269, 0.1024, 0.7404, 0.08978, 0.7396, 0.1024, 0.7269, 0.1154, 0.7269, 0.1154, 0.7406, 0.1024, 0.7404, 0.1154, 0.7269, 0.1285, 0.7269, 0.1285, 0.7404, 0.1154, 0.7406, 0.1154, 0.7131, 0.1285, 0.7133, 0.1285, 0.7269, 0.1154, 0.7269, 0.1024, 0.7133, 0.1154, 0.7131, 0.1154, 0.7269, 0.1024, 0.7269, 0.1813, 0.6809, 0.1641, 0.6809, 0.1641, 0.6567, 0.1727, 0.6574, 0.1813, 0.6567, 0.2004, 0.6805, 0.1958, 0.6805, 0.1958, 0.6567, 0.1967, 0.6574, 0.1967, 0.658, 0.1967, 0.6647, 0.2004, 0.6647, 0.2049, 0.674, 0.2004, 0.674, 0.2004, 0.6567, 0.2049, 0.6567, 0.1931, 0.6809, 0.1886, 0.6809, 0.1886, 0.6648, 0.1923, 0.6648, 0.1923, 0.658, 0.1923, 0.6574, 0.1931, 0.6567, 0.9917, 0.9872, 0.9839, 0.9872, 0.9839, 0.8199, 0.9917, 0.8199, 0.8565, 0.986, 0.8565, 0.8187, 0.8609, 0.8187, 0.8609, 0.986, 0.8452, 0.8169, 0.8452, 0.9842, 0.8394, 0.9842, 0.8394, 0.8169, 0.7338, 0.347, 0.7338, 0.6715, 0.7338, 0.6721, 0.7261, 0.6721, 0.6969, 0.6541, 0.6708, 0.6325, 0.6494, 0.6061, 0.6335, 0.5759, 0.6318, 0.5703, 0.6318, 0.567, 0.6318, 0.4515, 0.6318, 0.4482, 0.6335, 0.4425, 0.6494, 0.4124, 0.6708, 0.386, 0.6969, 0.3643, 0.7261, 0.3464, 0.7338, 0.3464])
me_cube_004.materials.append(mat_cir)
me_cube_004.use_remesh_preserve_volume = False
me_cube_004.use_remesh_preserve_attributes = False
me_cube_004.use_mirror_vertex_groups = False
me_cube_004.update()

# ---- objects
ob_cir = bpy.data.objects.new('CIR', me_cube_004)

# ---- transforms, parenting, visibility, modifiers, constraints
ob_cir.location = (1.275, 0.0, 1.648)
ob_cir.lineart.crease_threshold = 0.0

# ---- collection membership
col_collection_1.objects.link(ob_cir)

# ---- scene / render settings (as saved in the file)
scene.frame_start = 1; scene.frame_end = 250; scene.frame_set(1)
scene.render.engine = 'BLENDER_EEVEE_NEXT'
scene.render.resolution_percentage = 50
scene.render.dither_intensity = 0.0
scene.cycles.use_denoising = False
scene.cycles.samples = 10
scene.cycles.sampling_pattern = 'TABULATED_SOBOL'
scene.cycles.light_sampling_threshold = 0.0
scene.cycles.use_adaptive_sampling = False
scene.cycles.use_light_tree = False
scene.cycles.blur_glossy = 0.0
scene.cycles.pixel_filter_type = 'GAUSSIAN'
scene.cycles.sample_clamp_indirect = 0.0
scene.view_settings.view_transform = 'Standard'
bpy.context.view_layer.update()

# ---- added for rendering (the .blend has no active camera and no usable light): camera, sun
cam_auto = bpy.data.cameras.new('AutoCamera')
cam_auto.lens = 50.0
cam_auto.sensor_width = 36.0
cam_auto.clip_end = 1000.0
ob_auto_camera = bpy.data.objects.new('AutoCamera', cam_auto)
scene.collection.objects.link(ob_auto_camera)
ob_auto_camera.location = (5.27876, -4.89734, 4.9126)
ob_auto_camera.rotation_euler = (1.09748, -7.21219e-08, 0.694738)
scene.camera = ob_auto_camera
light_auto_sun = bpy.data.lights.new('AutoSun', 'SUN')
light_auto_sun.energy = 3.0
light_auto_sun.angle = 0.0523599
ob_auto_sun = bpy.data.objects.new('AutoSun', light_auto_sun)
scene.collection.objects.link(ob_auto_sun)
ob_auto_sun.rotation_euler = (0.872665, 0.174533, 0.523599)
bpy.context.view_layer.update()
